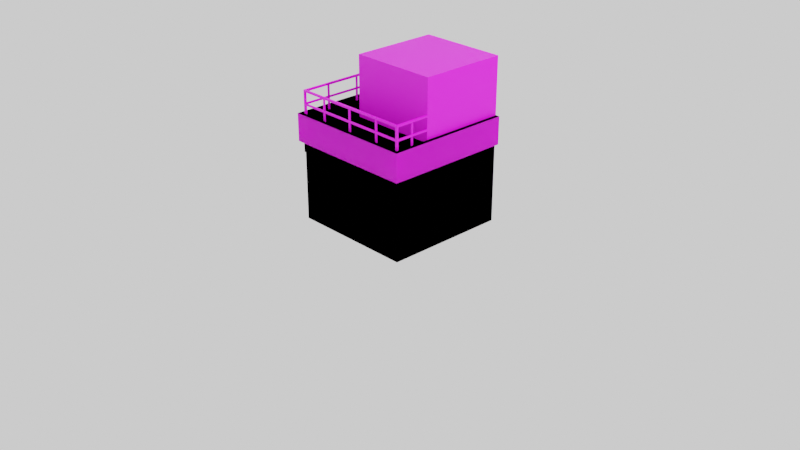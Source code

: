 # Source: 711x.blend  (saved by Blender 3.3.6; exported with 4.5.12 LTS)
import bpy
from mathutils import Matrix  # noqa: F401  (used for matrix-valued properties, if any)

bpy.ops.wm.read_factory_settings(use_empty=True)
scene = bpy.context.scene
scene.name = 'Scene'

# ---- collections
col_collection = bpy.data.collections.new('Collection'); scene.collection.children.link(col_collection)

# ---- images (referenced by path relative to the original .blend; pixels are not part of the script)
import os
ASSET_DIR = os.environ.get("B2B_ASSET_DIR", "")  # directory of the original .blend (textures are referenced by path, not embedded)
HERE = os.path.dirname(os.path.abspath(__file__))  # packed textures are extracted next to this script under _unpacked/

def load_image(name, relpath, width, height, colorspace="sRGB"):
    """Load a texture the original file referenced (path relative to the .blend, or extracted next to this script)."""
    p = next((c for c in (os.path.join(HERE, relpath), os.path.join(ASSET_DIR, relpath)) if relpath and os.path.exists(c)), "")
    if p:
        img = bpy.data.images.load(p, check_existing=True)
        img.name = name
    else:  # same state as the original file: an image datablock whose file is absent (Cycles renders it pink)
        img = bpy.data.images.new(name, width, height)
        img.source = "FILE"
        img.filepath = "//" + (relpath or name)
    img.colorspace_settings.name = colorspace
    return img
img_711x_png = load_image('711x.png', '711x.png', 1024, 1024, 'sRGB')

# ---- materials (node trees are filled in below, after node groups)
mat_material = bpy.data.materials.new('Material')
mat_material.alpha_threshold = 0.2704
mat_material.roughness = 0.5
mat_material.line_color = (0.0, 0.0, 0.0, 1.0)

# ---- material node trees
mat_material.use_nodes = True; mat_material.node_tree.nodes.clear()
_N = mat_material.node_tree.nodes; _L = mat_material.node_tree.links
n0 = _N.new('ShaderNodeOutputMaterial'); n0.name = 'Material Output'; n0.location = (300, 300)
n1 = _N.new('ShaderNodeBsdfPrincipled'); n1.name = 'Principled BSDF'; n1.location = (10, 300)
n1.distribution = 'GGX'
n1.subsurface_method = 'RANDOM_WALK_SKIN'
n1.inputs[3].default_value = 1.45
n1.inputs[27].default_value = (0.0, 0.0, 0.0, 1.0)
n1.inputs[28].default_value = 1.0
n2 = _N.new('ShaderNodeTexImage'); n2.name = '图像纹理'; n2.location = (-280, 280)
n2.image = img_711x_png
n2.interpolation = 'Closest'
_L.new(n1.outputs[0], n0.inputs[0])
_L.new(n2.outputs[0], n1.inputs[0])
n0.is_active_output = True

# ---- world
world_world = bpy.data.worlds.new('World'); scene.world = world_world
world_world.use_nodes = True; world_world.node_tree.nodes.clear()
_N = world_world.node_tree.nodes; _L = world_world.node_tree.links
n0 = _N.new('ShaderNodeOutputWorld'); n0.name = 'World Output'; n0.location = (300, 300)
n1 = _N.new('ShaderNodeBackground'); n1.name = 'Background'; n1.location = (10, 300)
n1.inputs[0].default_value = (0.9258, 0.9258, 0.9258, 1.0)
_L.new(n1.outputs[0], n0.inputs[0])
n0.is_active_output = True
world_world.color = (0.05088, 0.05088, 0.05088)
world_world.use_sun_shadow = False
world_world.sun_shadow_jitter_overblur = 0.0

# ---- cameras
cam_camera = bpy.data.cameras.new('Camera')
cam_camera.clip_end = 100.0
cam_camera.ortho_scale = 7.314

# ---- lights
light_light = bpy.data.lights.new('Light', 'POINT')
light_light.transmission_factor = 0.0
light_light.energy = 1000.0
light_light.shadow_soft_size = 0.1
light_light.shadow_maximum_resolution = 0.006
light_light.use_absolute_resolution = True

# ---- meshes
me_026 = bpy.data.meshes.new('立方体.026')
me_026.from_pydata([(0.155, 0.065, -0.105), (0.155, 0.065, 0.105), (0.155, -0.065, -0.105), (0.155, -0.065, 0.105), (-0.155, 0.065, -0.105), (-0.155, 0.065, 0.105), (-0.155, -0.065, -0.105), (-0.155, -0.065, 0.105)], [], [(0, 1, 3, 2), (6, 7, 5, 4), (4, 5, 1, 0), (7, 3, 1, 5)])
_uv = me_026.uv_layers.new(name='UV 贴图')
_uv.uv.foreach_set('vector', [0.02539, 0.7695, 0.02539, 0.8105, 0.0, 0.8105, 2.98e-08, 0.7695, 0.1113, 0.7695, 0.1113, 0.8105, 0.08594, 0.8105, 0.08594, 0.7695, 0.08594, 0.7695, 0.08594, 0.8105, 0.02539, 0.8105, 0.02539, 0.7695, 0.08594, 0.8359, 0.02539, 0.8359, 0.02539, 0.8105, 0.08594, 0.8105])
me_026.materials.append(mat_material)
me_026.update()
me_002 = bpy.data.meshes.new('立方体.002')
me_002.from_pydata([(-0.645, -0.655, 1.35), (-0.645, -0.655, 1.37), (-0.645, -0.635, 1.35), (-0.645, -0.635, 1.37), (0.665, -0.655, 1.35), (0.665, -0.655, 1.37), (0.665, -0.635, 1.35), (0.665, -0.635, 1.37), (0.645, -0.655, 1.35), (0.665, -0.655, 1.35), (0.645, -0.635, 1.35), (0.665, -0.635, 1.35), (0.645, -0.655, 1.1), (0.665, -0.655, 1.1), (0.645, -0.635, 1.1), (0.665, -0.635, 1.1), (-0.645, -0.655, 1.35), (-0.625, -0.655, 1.35), (-0.645, -0.635, 1.35), (-0.625, -0.635, 1.35), (-0.645, -0.655, 1.1), (-0.625, -0.655, 1.1), (-0.645, -0.635, 1.1), (-0.625, -0.635, 1.1), (-0.625, -0.635, 1.35), (-0.625, -0.635, 1.37), (-0.645, -0.635, 1.35), (-0.645, -0.635, 1.37), (-0.625, 0.655, 1.35), (-0.625, 0.655, 1.37), (-0.645, 0.655, 1.35), (-0.645, 0.655, 1.37), (0.665, -0.635, 1.35), (0.665, -0.635, 1.37), (0.645, -0.635, 1.35), (0.645, -0.635, 1.37), (0.665, -0.275, 1.35), (0.665, -0.275, 1.37), (0.645, -0.275, 1.35), (0.645, -0.275, 1.37), (-0.365, -0.645, 1.35), (-0.345, -0.645, 1.35), (-0.365, -0.635, 1.35), (-0.345, -0.635, 1.35), (-0.365, -0.645, 1.1), (-0.345, -0.645, 1.1), (-0.365, -0.635, 1.1), (-0.345, -0.635, 1.1), (0.365, -0.645, 1.35), (0.385, -0.645, 1.35), (0.365, -0.635, 1.35), (0.385, -0.635, 1.35), (0.365, -0.645, 1.1), (0.385, -0.645, 1.1), (0.365, -0.635, 1.1), (0.385, -0.635, 1.1), (4.352e-07, -0.645, 1.35), (0.02, -0.645, 1.35), (4.287e-07, -0.635, 1.35), (0.02, -0.635, 1.35), (4.278e-07, -0.645, 1.1), (0.02, -0.645, 1.1), (4.213e-07, -0.635, 1.1), (0.02, -0.635, 1.1), (-0.625, -0.365, 1.35), (-0.625, -0.345, 1.35), (-0.635, -0.365, 1.35), (-0.635, -0.345, 1.35), (-0.625, -0.365, 1.1), (-0.625, -0.345, 1.1), (-0.635, -0.365, 1.1), (-0.635, -0.345, 1.1), (-0.625, 0.365, 1.35), (-0.625, 0.385, 1.35), (-0.635, 0.365, 1.35), (-0.635, 0.385, 1.35), (-0.625, 0.365, 1.1), (-0.625, 0.385, 1.1), (-0.635, 0.365, 1.1), (-0.635, 0.385, 1.1), (-0.625, -4.073e-07, 1.35), (-0.625, 0.02, 1.35), (-0.635, -4.138e-07, 1.35), (-0.635, 0.02, 1.35), (-0.625, -4.073e-07, 1.1), (-0.625, 0.02, 1.1), (-0.635, -4.138e-07, 1.1), (-0.635, 0.02, 1.1), (0.655, -0.465, 1.35), (0.655, -0.445, 1.35), (0.645, -0.465, 1.35), (0.645, -0.445, 1.35), (0.655, -0.465, 1.1), (0.655, -0.445, 1.1), (0.645, -0.465, 1.1), (0.645, -0.445, 1.1), (-0.625, -0.655, 1.215), (-0.625, -0.655, 1.235), (-0.625, -0.645, 1.235), (0.645, -0.655, 1.215), (0.645, -0.655, 1.235), (0.645, -0.645, 1.235), (0.665, -0.635, 1.215), (0.665, -0.635, 1.235), (0.655, -0.635, 1.215), (0.655, -0.635, 1.235), (0.665, -0.275, 1.215), (0.665, -0.275, 1.235), (0.655, -0.275, 1.215), (0.655, -0.275, 1.235), (-0.635, -0.635, 1.215), (-0.635, -0.635, 1.235), (-0.645, -0.635, 1.215), (-0.645, -0.635, 1.235), (-0.635, 0.635, 1.215), (-0.635, 0.635, 1.235), (-0.645, 0.635, 1.215), (-0.645, 0.635, 1.235), (-0.645, 0.635, 1.35), (-0.625, 0.635, 1.35), (-0.645, 0.655, 1.35), (-0.625, 0.655, 1.35), (-0.645, 0.635, 1.1), (-0.625, 0.635, 1.1), (-0.645, 0.655, 1.1), (-0.625, 0.655, 1.1), (-0.625, 0.635, 1.35), (-0.625, 0.635, 1.37), (-0.625, 0.655, 1.37), (-0.265, 0.635, 1.35), (-0.265, 0.635, 1.37), (-0.265, 0.655, 1.37), (-0.455, 0.635, 1.35), (-0.435, 0.635, 1.35), (-0.455, 0.645, 1.35), (-0.435, 0.645, 1.35), (-0.455, 0.635, 1.1), (-0.435, 0.635, 1.1), (-0.455, 0.645, 1.1), (-0.435, 0.645, 1.1), (-0.625, 0.645, 1.215), (-0.625, 0.645, 1.235), (-0.625, 0.655, 1.235), (-0.265, 0.645, 1.215), (-0.265, 0.645, 1.235), (-0.265, 0.655, 1.235), (0.665, 0.655, 0.84), (0.665, 0.655, 0.0), (0.665, -0.655, 0.84), (0.665, -0.655, 0.0), (-0.645, 0.655, 0.84), (-0.645, 0.655, 0.0), (-0.645, -0.655, 0.84), (-0.645, -0.655, 0.0), (0.665, -0.655, 1.13), (-0.645, -0.655, 1.13), (0.665, 0.655, 1.13), (-0.645, 0.655, 1.13), (0.7109, -0.7008, 0.84), (-0.6908, -0.7009, 0.84), (0.7108, 0.655, 0.84), (-0.6909, 0.655, 0.84), (0.7109, -0.7008, 1.13), (-0.6908, -0.7009, 1.13), (0.7108, 0.655, 1.13), (-0.6909, 0.655, 1.13), (0.665, -0.655, 1.1), (-0.645, -0.655, 1.1), (0.665, 0.655, 1.1), (-0.645, 0.655, 1.1), (-0.265, -0.275, 1.1), (-0.265, -0.275, 1.73), (-0.265, 0.655, 1.1), (-0.265, 0.655, 1.73), (0.665, -0.275, 1.1), (0.665, -0.275, 1.73), (0.665, 0.655, 1.1), (0.665, 0.655, 1.73), (-0.645, -0.655, 0.72), (-0.665, -0.655, 0.84), (-0.665, -0.655, 0.72)], [], [(0, 1, 3, 2), (6, 7, 5, 4), (4, 5, 1, 0), (7, 3, 1, 5), (12, 13, 9, 8), (10, 14, 12, 8), (15, 11, 9, 13), (20, 21, 17, 16), (18, 22, 20, 16), (23, 19, 17, 21), (26, 27, 31, 30), (28, 29, 25, 24), (31, 27, 25, 29), (34, 35, 39, 38), (36, 37, 33, 32), (39, 35, 33, 37), (44, 45, 41, 40), (42, 46, 44, 40), (47, 43, 41, 45), (52, 53, 49, 48), (50, 54, 52, 48), (55, 51, 49, 53), (60, 61, 57, 56), (58, 62, 60, 56), (63, 59, 57, 61), (66, 67, 71, 70), (68, 69, 65, 64), (66, 70, 68, 64), (74, 75, 79, 78), (76, 77, 73, 72), (74, 78, 76, 72), (82, 83, 87, 86), (84, 85, 81, 80), (82, 86, 84, 80), (90, 91, 95, 94), (92, 93, 89, 88), (90, 94, 92, 88), (99, 100, 97, 96), (101, 98, 97, 100), (104, 105, 109, 108), (106, 107, 103, 102), (109, 105, 103, 107), (112, 113, 117, 116), (114, 115, 111, 110), (117, 113, 111, 115), (122, 123, 119, 118), (120, 124, 122, 118), (125, 121, 119, 123), (129, 130, 127, 126), (131, 128, 127, 130), (136, 137, 133, 132), (134, 138, 136, 132), (139, 135, 133, 137), (143, 144, 141, 140), (145, 142, 141, 144), (153, 178, 152, 150, 151), (147, 146, 148, 149), (154, 155, 163, 162), (155, 157, 165, 163), (161, 159, 163, 165), (158, 160, 164, 162), (159, 158, 162, 163), (152, 148, 158, 159), (156, 154, 162, 164), (150, 152, 159, 161), (148, 146, 160, 158), (168, 169, 167, 166), (154, 156, 168, 166), (157, 155, 167, 169), (155, 154, 166, 167), (170, 171, 173, 172), (176, 177, 175, 174), (174, 175, 171, 170), (177, 173, 171, 175), (153, 149, 148, 152, 178), (152, 179, 180, 178)])
_uv = me_002.uv_layers.new(name='UV 贴图')
_uv.uv.foreach_set('vector', [0.9466, 0.03297, 0.9417, 0.03552, 0.9368, 0.03303, 0.9417, 0.02745, 0.943, 0.2498, 0.9393, 0.2462, 0.9429, 0.2437, 0.9466, 0.2461, 0.9466, 0.2461, 0.9429, 0.2437, 0.9417, 0.03552, 0.9466, 0.03297, 0.9393, 0.2462, 0.9368, 0.03303, 0.9417, 0.03552, 0.9429, 0.2437, 0.967, 0.2248, 0.9631, 0.2248, 0.9631, 0.176, 0.967, 0.176, 0.9709, 0.176, 0.9709, 0.2248, 0.967, 0.2248, 0.967, 0.176, 0.9592, 0.2248, 0.9592, 0.176, 0.9631, 0.176, 0.9631, 0.2248, 0.9576, 0.3032, 0.9537, 0.3032, 0.9537, 0.2544, 0.9576, 0.2544, 0.9615, 0.2544, 0.9615, 0.3032, 0.9576, 0.3032, 0.9576, 0.2544, 0.9498, 0.3032, 0.9498, 0.2544, 0.9537, 0.2544, 0.9537, 0.3032, 0.9061, 0.02302, 0.9103, 0.02303, 0.9103, 0.2605, 0.9061, 0.2605, 0.9186, 0.2605, 0.9144, 0.2605, 0.9144, 0.02302, 0.9186, 0.02303, 0.9103, 0.2605, 0.9103, 0.02303, 0.9144, 0.02302, 0.9144, 0.2605, 0.9592, 0.002622, 0.9631, 0.002622, 0.9631, 0.07293, 0.9592, 0.07293, 0.9709, 0.07293, 0.967, 0.07293, 0.967, 0.002622, 0.9709, 0.002622, 0.9631, 0.07293, 0.9631, 0.002622, 0.967, 0.002622, 0.967, 0.07293, 0.9899, 0.1368, 0.986, 0.1368, 0.986, 0.08799, 0.9899, 0.08799, 0.9919, 0.08799, 0.9919, 0.1368, 0.9899, 0.1368, 0.9899, 0.08799, 0.984, 0.1368, 0.984, 0.08799, 0.986, 0.08799, 0.986, 0.1368, 0.998, 0.3032, 0.9941, 0.3032, 0.9941, 0.2544, 0.998, 0.2544, 1.0, 0.2544, 1.0, 0.3032, 0.998, 0.3032, 0.998, 0.2544, 0.9922, 0.3032, 0.9922, 0.2544, 0.9941, 0.2544, 0.9941, 0.3032, 0.9923, 0.2248, 0.9884, 0.2248, 0.9884, 0.176, 0.9923, 0.176, 0.9943, 0.176, 0.9943, 0.2248, 0.9923, 0.2248, 0.9923, 0.176, 0.9865, 0.2248, 0.9865, 0.176, 0.9884, 0.176, 0.9884, 0.2248, 0.9799, 0.176, 0.9838, 0.176, 0.9838, 0.2248, 0.9799, 0.2248, 0.978, 0.2248, 0.974, 0.2248, 0.974, 0.176, 0.978, 0.176, 0.9799, 0.176, 0.9799, 0.2248, 0.978, 0.2248, 0.978, 0.176, 0.9799, 5.96e-08, 0.9838, 5.96e-08, 0.9838, 0.04883, 0.9799, 0.04883, 0.978, 0.04883, 0.974, 0.04883, 0.974, 5.96e-08, 0.978, 5.96e-08, 0.9799, 5.96e-08, 0.9799, 0.04883, 0.978, 0.04883, 0.978, 5.96e-08, 0.9856, 0.2544, 0.9895, 0.2544, 0.9895, 0.3032, 0.9856, 0.3032, 0.9837, 0.3032, 0.9798, 0.3032, 0.9798, 0.2544, 0.9837, 0.2544, 0.9856, 0.2544, 0.9856, 0.3032, 0.9837, 0.3032, 0.9837, 0.2544, 0.9775, 0.08799, 0.9814, 0.08799, 0.9814, 0.1368, 0.9775, 0.1368, 0.9755, 0.1368, 0.9716, 0.1368, 0.9716, 0.08799, 0.9755, 0.08799, 0.9775, 0.08799, 0.9775, 0.1368, 0.9755, 0.1368, 0.9755, 0.08799, 0.9563, 0.2215, 0.9528, 0.2215, 0.9528, 0.02041, 0.9563, 0.02042, 0.9493, 0.2215, 0.9493, 0.02044, 0.9528, 0.02041, 0.9528, 0.2215, 0.9687, 0.1609, 0.9648, 0.1609, 0.9648, 0.09061, 0.9687, 0.09061, 0.959, 0.09061, 0.9629, 0.09061, 0.9629, 0.1609, 0.959, 0.1609, 0.9648, 0.09061, 0.9648, 0.1609, 0.9629, 0.1609, 0.9629, 0.09061, 0.922, 0.02155, 0.9258, 0.02156, 0.9258, 0.2342, 0.922, 0.2342, 0.9332, 0.2341, 0.9295, 0.2341, 0.9295, 0.02153, 0.9332, 0.02154, 0.9258, 0.2342, 0.9258, 0.02156, 0.9295, 0.02153, 0.9295, 0.2341, 0.9727, 0.3032, 0.9688, 0.3032, 0.9688, 0.2544, 0.9727, 0.2544, 0.9766, 0.2544, 0.9766, 0.3032, 0.9727, 0.3032, 0.9727, 0.2544, 0.9649, 0.3032, 0.9649, 0.2544, 0.9688, 0.2544, 0.9688, 0.3032, 0.8853, 0.217, 0.8814, 0.217, 0.8814, 0.1466, 0.8853, 0.1466, 0.8775, 0.217, 0.8775, 0.1466, 0.8814, 0.1466, 0.8814, 0.217, 0.9923, 0.04883, 0.9884, 0.04883, 0.9884, 0.0, 0.9923, 2.98e-08, 0.9943, 2.98e-08, 0.9943, 0.04883, 0.9923, 0.04883, 0.9923, 2.98e-08, 0.9865, 0.04883, 0.9865, 0.0, 0.9884, 0.0, 0.9884, 0.04883, 0.883, 0.129, 0.8791, 0.129, 0.8791, 0.05865, 0.883, 0.05865, 0.8771, 0.129, 0.8771, 0.05865, 0.8791, 0.05865, 0.8791, 0.129, 1.0, 0.8359, 1.0, 0.9766, 1.0, 1.0, 0.7441, 1.0, 0.7441, 0.8359, 1.0, 0.8359, 1.0, 1.0, 0.7441, 1.0, 0.7441, 0.8359, 0.5296, 0.6025, 0.2738, 0.6025, 0.2648, 0.5936, 0.5386, 0.5936, 0.2559, 0.6025, 5.96e-08, 0.6025, 5.96e-08, 0.5936, 0.2648, 0.5936, 0.0, 0.5369, 0.2648, 0.5369, 0.2648, 0.5936, 5.96e-08, 0.5936, 0.5386, 0.5369, 0.8034, 0.5369, 0.8034, 0.5936, 0.5386, 0.5936, 0.2648, 0.5369, 0.5386, 0.5369, 0.5386, 0.5936, 0.2648, 0.5936, 0.2738, 0.528, 0.5296, 0.528, 0.5386, 0.5369, 0.2648, 0.5369, 0.8034, 0.6025, 0.5475, 0.6025, 0.5386, 0.5936, 0.8034, 0.5936, 0.0, 0.528, 0.2559, 0.528, 0.2648, 0.5369, 0.0, 0.5369, 0.5475, 0.528, 0.8034, 0.528, 0.8034, 0.5369, 0.5386, 0.5369, 0.7441, 0.7441, 1.0, 0.7441, 1.0, 1.0, 0.7441, 1.0, 0.5475, 0.6025, 0.8034, 0.6025, 0.8034, 0.6084, 0.5475, 0.6084, 5.96e-08, 0.6025, 0.2559, 0.6025, 0.2559, 0.6084, 0.0, 0.6084, 0.2738, 0.6025, 0.5296, 0.6025, 0.5296, 0.6084, 0.2738, 0.6084, 0.1816, 5.96e-08, 0.1816, 0.123, 7.451e-09, 0.123, 1.267e-07, 0.0, 0.5449, 4.47e-08, 0.5449, 0.123, 0.3633, 0.123, 0.3633, 5.96e-08, 0.3633, 5.96e-08, 0.3633, 0.123, 0.1816, 0.123, 0.1816, 5.96e-08, 0.3633, 0.3047, 0.1816, 0.3047, 0.1816, 0.123, 0.3633, 0.123, 0.003906, 0.8359, 0.2598, 0.8359, 0.2598, 1.0, 0.003906, 1.0, 0.003906, 0.9766, 0.0, 0.9766, 0.003906, 0.9766, 0.003906, 1.0, 0.0, 1.0])
_uv.active_render = True
_uv = me_002.uv_layers.new(name='UVMap')
_uv.uv.foreach_set('vector', [0.0, 0.0, 0.0, 0.0, 0.0, 0.0, 0.0, 0.0, 0.0, 0.0, 0.0, 0.0, 0.0, 0.0, 0.0, 0.0, 0.0, 0.0, 0.0, 0.0, 0.0, 0.0, 0.0, 0.0, 0.0, 0.0, 0.0, 0.0, 0.0, 0.0, 0.0, 0.0, 0.0, 0.0, 0.0, 0.0, 0.0, 0.0, 0.0, 0.0, 0.0, 0.0, 0.0, 0.0, 0.0, 0.0, 0.0, 0.0, 0.0, 0.0, 0.0, 0.0, 0.0, 0.0, 0.0, 0.0, 0.0, 0.0, 0.0, 0.0, 0.0, 0.0, 0.0, 0.0, 0.0, 0.0, 0.0, 0.0, 0.0, 0.0, 0.0, 0.0, 0.0, 0.0, 0.0, 0.0, 0.0, 0.0, 0.0, 0.0, 0.0, 0.0, 0.0, 0.0, 0.0, 0.0, 0.0, 0.0, 0.0, 0.0, 0.0, 0.0, 0.0, 0.0, 0.0, 0.0, 0.0, 0.0, 0.0, 0.0, 0.0, 0.0, 0.0, 0.0, 0.0, 0.0, 0.0, 0.0, 0.0, 0.0, 0.0, 0.0, 0.0, 0.0, 0.0, 0.0, 0.0, 0.0, 0.0, 0.0, 0.0, 0.0, 0.0, 0.0, 0.0, 0.0, 0.0, 0.0, 0.0, 0.0, 0.0, 0.0, 0.0, 0.0, 0.0, 0.0, 0.0, 0.0, 0.0, 0.0, 0.0, 0.0, 0.0, 0.0, 0.0, 0.0, 0.0, 0.0, 0.0, 0.0, 0.0, 0.0, 0.0, 0.0, 0.0, 0.0, 0.0, 0.0, 0.0, 0.0, 0.0, 0.0, 0.0, 0.0, 0.0, 0.0, 0.0, 0.0, 0.0, 0.0, 0.0, 0.0, 0.0, 0.0, 0.0, 0.0, 0.0, 0.0, 0.0, 0.0, 0.0, 0.0, 0.0, 0.0, 0.0, 0.0, 0.0, 0.0, 0.0, 0.0, 0.0, 0.0, 0.0, 0.0, 0.0, 0.0, 0.0, 0.0, 0.0, 0.0, 0.0, 0.0, 0.0, 0.0, 0.0, 0.0, 0.0, 0.0, 0.0, 0.0, 0.0, 0.0, 0.0, 0.0, 0.0, 0.0, 0.0, 0.0, 0.0, 0.0, 0.0, 0.0, 0.0, 0.0, 0.0, 0.0, 0.0, 0.0, 0.0, 0.0, 0.0, 0.0, 0.0, 0.0, 0.0, 0.0, 0.0, 0.0, 0.0, 0.0, 0.0, 0.0, 0.0, 0.0, 0.0, 0.0, 0.0, 0.0, 0.0, 0.0, 0.0, 0.0, 0.0, 0.0, 0.0, 0.0, 0.0, 0.0, 0.0, 0.0, 0.0, 0.0, 0.0, 0.0, 0.0, 0.0, 0.0, 0.0, 0.0, 0.0, 0.0, 0.0, 0.0, 0.0, 0.0, 0.0, 0.0, 0.0, 0.0, 0.0, 0.0, 0.0, 0.0, 0.0, 0.0, 0.0, 0.0, 0.0, 0.0, 0.0, 0.0, 0.0, 0.0, 0.0, 0.0, 0.0, 0.0, 0.0, 0.0, 0.0, 0.0, 0.0, 0.0, 0.0, 0.0, 0.0, 0.0, 0.0, 0.0, 0.0, 0.0, 0.0, 0.0, 0.0, 0.0, 0.0, 0.0, 0.0, 0.0, 0.0, 0.0, 0.0, 0.0, 0.0, 0.0, 0.0, 0.0, 0.0, 0.0, 0.0, 0.0, 0.0, 0.0, 0.0, 0.0, 0.0, 0.0, 0.0, 0.0, 0.0, 0.0, 0.0, 0.0, 0.0, 0.0, 0.0, 0.0, 0.0, 0.0, 0.0, 0.0, 0.0, 0.0, 0.0, 0.0, 0.0, 0.0, 0.0, 0.0, 0.0, 0.0, 0.0, 0.0, 0.0, 0.0, 0.0, 0.0, 0.0, 0.0, 0.0, 0.0, 0.0, 0.0, 0.0, 0.0, 0.0, 0.0, 0.0, 0.0, 0.0, 0.0, 0.0, 0.0, 0.0, 0.0, 0.0, 0.0, 0.0, 0.0, 0.0, 0.0, 0.0, 0.0, 0.0, 0.0, 0.0, 0.0, 0.0, 0.0, 0.0, 0.0, 0.0, 0.0, 0.0, 0.0, 0.0, 0.0, 0.0, 0.0, 0.0, 0.0, 0.0, 0.0, 0.0, 0.0, 0.0, 0.0, 0.0, 0.0, 0.0, 0.0, 0.0, 0.0, 0.0, 0.0, 0.0, 0.0, 0.0, 0.0, 0.0, 0.0, 0.0, 0.0, 0.0, 0.0, 0.0, 0.0, 0.0, 0.0, 0.0, 0.3185, 0.6984, 0.3185, 0.8005, 0.3185, 0.9025, 0.0001908, 0.9025, 0.0001909, 0.6984, 0.9831, 0.3185, 0.779, 0.3185, 0.779, 0.0001908, 0.9831, 0.0001909, 0.6859, 0.6592, 0.6859, 0.3408, 0.697, 0.3297, 0.697, 0.6703, 0.6859, 0.3185, 0.6859, 0.0001909, 0.697, 0.0001909, 0.697, 0.3297, 0.7675, 0.0001908, 0.7675, 0.3297, 0.697, 0.3297, 0.697, 0.0001909, 0.7675, 0.6703, 0.7675, 0.9998, 0.697, 0.9998, 0.697, 0.6703, 0.7675, 0.3297, 0.7675, 0.6703, 0.697, 0.6703, 0.697, 0.3297, 0.7786, 0.3408, 0.7786, 0.6592, 0.7675, 0.6703, 0.7675, 0.3297, 0.6859, 0.9998, 0.6859, 0.6815, 0.697, 0.6703, 0.697, 0.9998, 0.7786, 0.0001908, 0.7786, 0.3185, 0.7675, 0.3297, 0.7675, 0.0001908, 0.7786, 0.6815, 0.7786, 0.9998, 0.7675, 0.9998, 0.7675, 0.6703, 0.0001908, 0.3797, 0.3185, 0.3797, 0.3185, 0.698, 0.0001908, 0.698, 0.6859, 0.6815, 0.6859, 0.9998, 0.6786, 0.9998, 0.6786, 0.6815, 0.6859, 0.0001909, 0.6859, 0.3185, 0.6786, 0.3185, 0.6786, 0.0001908, 0.6859, 0.3408, 0.6859, 0.6592, 0.6786, 0.6592, 0.6786, 0.3408, 0.2262, 0.0001909, 0.2262, 0.1533, 0.0001908, 0.1533, 0.0001909, 0.0001908, 0.6782, 0.0001908, 0.6782, 0.1533, 0.4522, 0.1533, 0.4522, 0.0001909, 0.4522, 0.0001909, 0.4522, 0.1533, 0.2262, 0.1533, 0.2262, 0.0001909, 0.4522, 0.3793, 0.2262, 0.3793, 0.2262, 0.1533, 0.4522, 0.1533, 0.3185, 0.6984, 0.9831, 0.0001909, 0.779, 0.0001908, 0.7786, 0.3408, 0.5486, 0.5196, 0.7786, 0.3408, 0.7786, 0.3408, 0.5486, 0.5196, 0.5486, 0.5196])
me_002.materials.append(mat_material)
me_002.update()
me_001 = bpy.data.meshes.new('立方体.001')
me_001.from_pydata([(0.665, 0.655, 0.84), (0.665, 0.655, 0.0), (0.665, -0.655, 0.84), (0.665, -0.655, 0.0), (-0.645, 0.655, 0.84), (-0.645, 0.655, 0.0), (-0.645, -0.655, 0.84), (-0.645, -0.655, 0.0), (0.665, -0.655, 1.13), (-0.645, -0.655, 1.13), (0.665, 0.655, 1.13), (-0.645, 0.655, 1.13), (0.7109, -0.7008, 0.84), (-0.6908, -0.7009, 0.84), (0.7108, 0.655, 0.84), (-0.6909, 0.655, 0.84), (0.7109, -0.7008, 1.13), (-0.6908, -0.7009, 1.13), (0.7108, 0.655, 1.13), (-0.6909, 0.655, 1.13), (0.665, -0.655, 1.1), (-0.645, -0.655, 1.1), (0.665, 0.655, 1.1), (-0.645, 0.655, 1.1), (-0.645, -0.655, 0.72), (-0.665, -0.655, 0.84), (-0.665, -0.655, 0.72)], [], [(7, 24, 6, 4, 5), (1, 0, 2, 3), (8, 9, 17, 16), (9, 11, 19, 17), (15, 13, 17, 19), (12, 14, 18, 16), (13, 12, 16, 17), (6, 2, 12, 13), (10, 8, 16, 18), (4, 6, 13, 15), (2, 0, 14, 12), (22, 23, 21, 20), (8, 10, 22, 20), (11, 9, 21, 23), (9, 8, 20, 21), (7, 3, 2, 6, 24), (6, 25, 26, 24)])
_uv = me_001.uv_layers.new(name='UV 贴图')
_uv.uv.foreach_set('vector', [1.0, 0.8359, 1.0, 0.9766, 1.0, 1.0, 0.7441, 1.0, 0.7441, 0.8359, 1.0, 0.8359, 1.0, 1.0, 0.7441, 1.0, 0.7441, 0.8359, 0.5296, 0.6025, 0.2738, 0.6025, 0.2648, 0.5936, 0.5386, 0.5936, 0.2559, 0.6025, 5.96e-08, 0.6025, 5.96e-08, 0.5936, 0.2648, 0.5936, 0.0, 0.5369, 0.2648, 0.5369, 0.2648, 0.5936, 5.96e-08, 0.5936, 0.5386, 0.5369, 0.8034, 0.5369, 0.8034, 0.5936, 0.5386, 0.5936, 0.2648, 0.5369, 0.5386, 0.5369, 0.5386, 0.5936, 0.2648, 0.5936, 0.2738, 0.528, 0.5296, 0.528, 0.5386, 0.5369, 0.2648, 0.5369, 0.8034, 0.6025, 0.5475, 0.6025, 0.5386, 0.5936, 0.8034, 0.5936, 0.0, 0.528, 0.2559, 0.528, 0.2648, 0.5369, 0.0, 0.5369, 0.5475, 0.528, 0.8034, 0.528, 0.8034, 0.5369, 0.5386, 0.5369, 0.7441, 0.7441, 1.0, 0.7441, 1.0, 1.0, 0.7441, 1.0, 0.5475, 0.6025, 0.8034, 0.6025, 0.8034, 0.6084, 0.5475, 0.6084, 5.96e-08, 0.6025, 0.2559, 0.6025, 0.2559, 0.6084, 0.0, 0.6084, 0.2738, 0.6025, 0.5296, 0.6025, 0.5296, 0.6084, 0.2738, 0.6084, 0.003906, 0.8359, 0.2598, 0.8359, 0.2598, 1.0, 0.003906, 1.0, 0.003906, 0.9766, 0.0, 0.9766, 0.003906, 0.9766, 0.003906, 1.0, 0.0, 1.0])
_uv.active_render = True
_uv = me_001.uv_layers.new(name='UVMap')
_uv.uv.foreach_set('vector', [0.3185, 0.6984, 0.3185, 0.8005, 0.3185, 0.9025, 0.0001908, 0.9025, 0.0001909, 0.6984, 0.9831, 0.3185, 0.779, 0.3185, 0.779, 0.0001908, 0.9831, 0.0001909, 0.6859, 0.6592, 0.6859, 0.3408, 0.697, 0.3297, 0.697, 0.6703, 0.6859, 0.3185, 0.6859, 0.0001909, 0.697, 0.0001909, 0.697, 0.3297, 0.7675, 0.0001908, 0.7675, 0.3297, 0.697, 0.3297, 0.697, 0.0001909, 0.7675, 0.6703, 0.7675, 0.9998, 0.697, 0.9998, 0.697, 0.6703, 0.7675, 0.3297, 0.7675, 0.6703, 0.697, 0.6703, 0.697, 0.3297, 0.7786, 0.3408, 0.7786, 0.6592, 0.7675, 0.6703, 0.7675, 0.3297, 0.6859, 0.9998, 0.6859, 0.6815, 0.697, 0.6703, 0.697, 0.9998, 0.7786, 0.0001908, 0.7786, 0.3185, 0.7675, 0.3297, 0.7675, 0.0001908, 0.7786, 0.6815, 0.7786, 0.9998, 0.7675, 0.9998, 0.7675, 0.6703, 0.0001908, 0.3797, 0.3185, 0.3797, 0.3185, 0.698, 0.0001908, 0.698, 0.6859, 0.6815, 0.6859, 0.9998, 0.6786, 0.9998, 0.6786, 0.6815, 0.6859, 0.0001909, 0.6859, 0.3185, 0.6786, 0.3185, 0.6786, 0.0001908, 0.6859, 0.3408, 0.6859, 0.6592, 0.6786, 0.6592, 0.6786, 0.3408, 0.3185, 0.6984, 0.9831, 0.0001909, 0.779, 0.0001908, 0.7786, 0.3408, 0.5486, 0.5196, 0.7786, 0.3408, 0.7786, 0.3408, 0.5486, 0.5196, 0.5486, 0.5196])
me_001.materials.append(mat_material)
me_001.update()

# ---- objects
ob_711x = bpy.data.objects.new('711X', me_026)
ob_light = bpy.data.objects.new('Light', light_light)
ob_camera = bpy.data.objects.new('Camera', cam_camera)
ob_001 = bpy.data.objects.new('立方体.001', me_002)
ob_002 = bpy.data.objects.new('立方体.002', me_001)

# ---- transforms, parenting, visibility, modifiers, constraints
ob_711x.location = (0.0, 0.0, 3.014)
ob_light.location = (4.076, 1.005, 5.904)
ob_light.rotation_euler = (0.6503, 0.05522, 1.866)
ob_light.lock_rotations_4d = False
ob_light.empty_display_type = 'ARROWS'
ob_light.color = (0.0, 0.0, 0.0, 0.0)
ob_light.lineart.crease_threshold = 0.0
ob_camera.location = (7.359, -6.926, 4.958)
ob_camera.rotation_euler = (1.109, 0.0, 0.8149)
ob_camera.lock_rotations_4d = False
ob_camera.empty_display_type = 'ARROWS'
ob_camera.color = (0.0, 0.0, 0.0, 0.0)
ob_camera.display_type = 'WIRE'
ob_camera.lineart.crease_threshold = 0.0
ob_001.location = (0.0, 0.0, 0.0)
ob_002.location = (0.0, 0.0, 0.0)

# ---- collection membership
scene.collection.objects.link(ob_711x)
col_collection.objects.link(ob_light)
col_collection.objects.link(ob_camera)
col_collection.objects.link(ob_001)
col_collection.objects.link(ob_002)

# ---- scene / render settings (as saved in the file)
scene.camera = ob_camera
scene.frame_start = 1; scene.frame_end = 250; scene.frame_set(1)
scene.render.engine = 'BLENDER_EEVEE_NEXT'
scene.cycles.sampling_pattern = 'TABULATED_SOBOL'
scene.cycles.use_light_tree = False
scene.view_settings.view_transform = 'Filmic'
bpy.context.view_layer.update()
